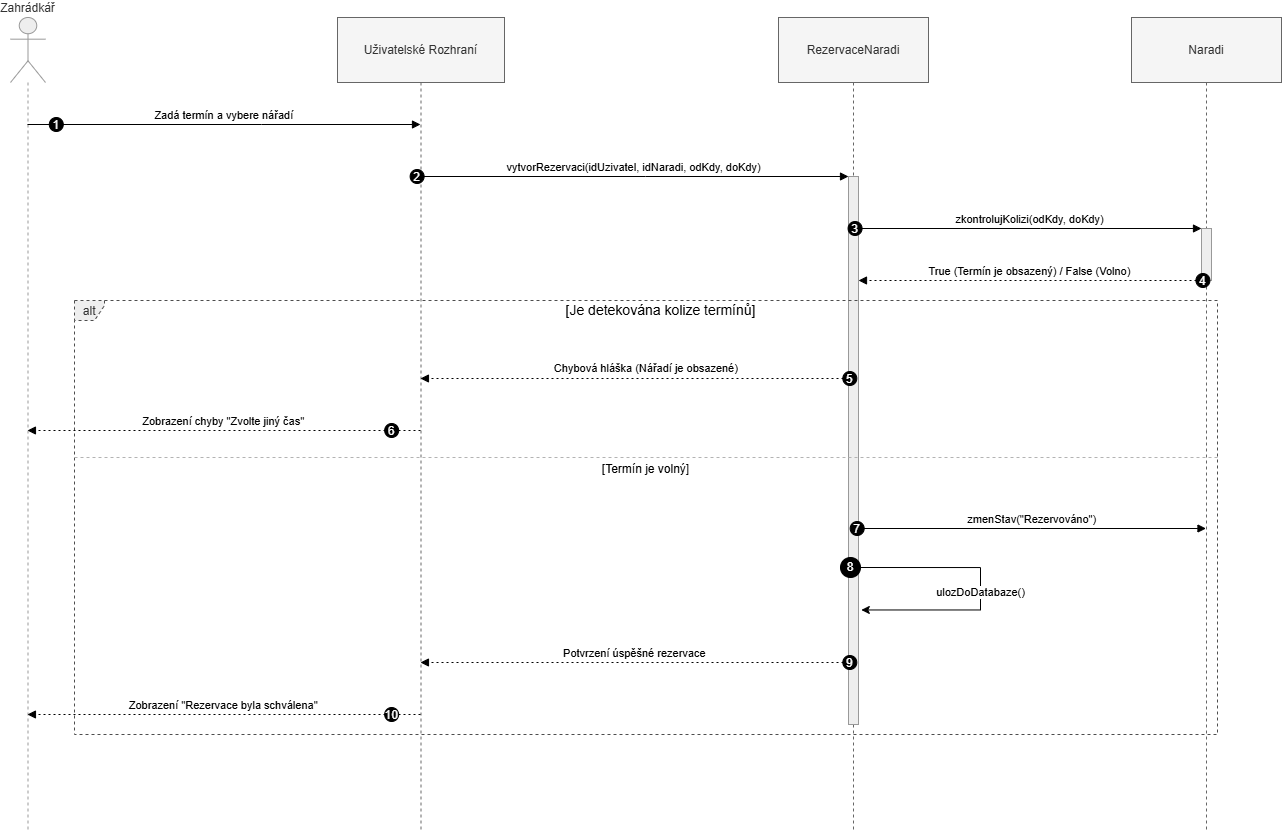

The diagram above was exported from draw.io. Its source (the exported page's mxGraphModel, read from the mxfile embedded in the PNG):
<mxGraphModel dx="1480" dy="821" grid="1" gridSize="10" guides="1" tooltips="1" connect="1" arrows="1" fold="1" page="1" pageScale="1" pageWidth="827" pageHeight="1169" background="#ffffff" math="0" shadow="0">
  <root>
    <mxCell id="0" />
    <mxCell id="1" parent="0" />
    <mxCell id="hjtnkj7svVnwZsLYyG_z-1" parent="1" style="shape=umlLifeline;perimeter=lifelinePerimeter;whiteSpace=wrap;container=1;dropTarget=0;collapsible=0;recursiveResize=0;outlineConnect=0;portConstraint=eastwest;newEdgeStyle={&quot;edgeStyle&quot;:&quot;elbowEdgeStyle&quot;,&quot;elbow&quot;:&quot;vertical&quot;,&quot;curved&quot;:0,&quot;rounded&quot;:0};participant=umlActor;verticalAlign=bottom;labelPosition=center;verticalLabelPosition=top;align=center;size=65;fillColor=light-dark(#eeeeee,#1f2020);strokeColor=light-dark(#999999,#cccccc);fontColor=light-dark(#333333,#cccccc);" value="Zahrádkář" vertex="1">
      <mxGeometry height="812" width="35" x="20" y="20" as="geometry" />
    </mxCell>
    <mxCell id="hjtnkj7svVnwZsLYyG_z-2" parent="1" style="shape=umlLifeline;perimeter=lifelinePerimeter;whiteSpace=wrap;container=1;dropTarget=0;collapsible=0;recursiveResize=0;outlineConnect=0;portConstraint=eastwest;newEdgeStyle={&quot;edgeStyle&quot;:&quot;elbowEdgeStyle&quot;,&quot;elbow&quot;:&quot;vertical&quot;,&quot;curved&quot;:0,&quot;rounded&quot;:0};size=65;fillColor=#f5f5f5;fontColor=#333333;strokeColor=#666666;" value="Uživatelské Rozhraní" vertex="1">
      <mxGeometry height="812" width="167" x="347" y="20" as="geometry" />
    </mxCell>
    <mxCell id="hjtnkj7svVnwZsLYyG_z-3" parent="1" style="shape=umlLifeline;perimeter=lifelinePerimeter;whiteSpace=wrap;container=1;dropTarget=0;collapsible=0;recursiveResize=0;outlineConnect=0;portConstraint=eastwest;newEdgeStyle={&quot;edgeStyle&quot;:&quot;elbowEdgeStyle&quot;,&quot;elbow&quot;:&quot;vertical&quot;,&quot;curved&quot;:0,&quot;rounded&quot;:0};size=65;fillColor=#f5f5f5;fontColor=#333333;strokeColor=#666666;" value="RezervaceNaradi" vertex="1">
      <mxGeometry height="812" width="150" x="788" y="20" as="geometry" />
    </mxCell>
    <mxCell id="hjtnkj7svVnwZsLYyG_z-4" parent="hjtnkj7svVnwZsLYyG_z-3" style="points=[];perimeter=orthogonalPerimeter;outlineConnect=0;targetShapes=umlLifeline;portConstraint=eastwest;newEdgeStyle={&quot;edgeStyle&quot;:&quot;elbowEdgeStyle&quot;,&quot;elbow&quot;:&quot;vertical&quot;,&quot;curved&quot;:0,&quot;rounded&quot;:0};fillColor=light-dark(#eeeeee,#1f2020);strokeColor=light-dark(#999999,#cccccc);fontColor=light-dark(#333333,#cccccc);" value="" vertex="1">
      <mxGeometry height="548" width="10" x="70" y="159" as="geometry" />
    </mxCell>
    <mxCell id="hjtnkj7svVnwZsLYyG_z-5" parent="1" style="shape=umlLifeline;perimeter=lifelinePerimeter;whiteSpace=wrap;container=1;dropTarget=0;collapsible=0;recursiveResize=0;outlineConnect=0;portConstraint=eastwest;newEdgeStyle={&quot;edgeStyle&quot;:&quot;elbowEdgeStyle&quot;,&quot;elbow&quot;:&quot;vertical&quot;,&quot;curved&quot;:0,&quot;rounded&quot;:0};size=65;fillColor=#f5f5f5;strokeColor=#666666;fontColor=#333333;" value="Naradi" vertex="1">
      <mxGeometry height="812" width="150" x="1141" y="20" as="geometry" />
    </mxCell>
    <mxCell id="hjtnkj7svVnwZsLYyG_z-6" parent="hjtnkj7svVnwZsLYyG_z-5" style="points=[];perimeter=orthogonalPerimeter;outlineConnect=0;targetShapes=umlLifeline;portConstraint=eastwest;newEdgeStyle={&quot;edgeStyle&quot;:&quot;elbowEdgeStyle&quot;,&quot;elbow&quot;:&quot;vertical&quot;,&quot;curved&quot;:0,&quot;rounded&quot;:0};fillColor=light-dark(#eeeeee,#1f2020);strokeColor=light-dark(#999999,#cccccc);fontColor=light-dark(#333333,#cccccc);" value="" vertex="1">
      <mxGeometry height="52" width="10" x="70" y="211" as="geometry" />
    </mxCell>
    <mxCell id="hjtnkj7svVnwZsLYyG_z-7" parent="1" style="shape=umlFrame;dashed=1;pointerEvents=0;dropTarget=0;strokeColor=#4D4D4D;height=20;width=30;fillColor=light-dark(#eeeeee,#1f2020);fontColor=light-dark(#333333,#cccccc);" value="alt" vertex="1">
      <mxGeometry height="434" width="1143" x="84" y="303" as="geometry" />
    </mxCell>
    <mxCell id="hjtnkj7svVnwZsLYyG_z-8" parent="hjtnkj7svVnwZsLYyG_z-7" style="text;strokeColor=none;fillColor=none;align=center;verticalAlign=middle;whiteSpace=wrap;labelBackgroundColor=#FFFFFF;fontSize=14;" value="[Je detekována kolize termínů]" vertex="1">
      <mxGeometry height="20" width="1113" x="30" as="geometry" />
    </mxCell>
    <mxCell id="hjtnkj7svVnwZsLYyG_z-9" parent="hjtnkj7svVnwZsLYyG_z-7" style="shape=line;dashed=1;whiteSpace=wrap;verticalAlign=top;labelPosition=center;verticalLabelPosition=middle;align=center;strokeColor=#B3B3B3;labelBackgroundColor=#FFFFFF;" value="[Termín je volný]" vertex="1">
      <mxGeometry height="4" width="1143" y="155" as="geometry" />
    </mxCell>
    <mxCell id="hjtnkj7svVnwZsLYyG_z-10" edge="1" parent="1" source="hjtnkj7svVnwZsLYyG_z-1" style="verticalAlign=bottom;edgeStyle=elbowEdgeStyle;elbow=vertical;curved=0;rounded=0;endArrow=block;labelBackgroundColor=#FFFFFF;" target="hjtnkj7svVnwZsLYyG_z-2" value="Zadá termín a vybere nářadí">
      <mxGeometry relative="1" as="geometry">
        <Array as="points">
          <mxPoint x="271" y="127" />
        </Array>
      </mxGeometry>
    </mxCell>
    <mxCell id="hjtnkj7svVnwZsLYyG_z-11" parent="hjtnkj7svVnwZsLYyG_z-10" style="ellipse;aspect=fixed;fillColor=#000000;align=center;fontColor=#FFFFFF;" value="1" vertex="1">
      <mxGeometry height="14" relative="1" width="14" as="geometry">
        <mxPoint x="-175" y="-7" as="offset" />
      </mxGeometry>
    </mxCell>
    <mxCell id="hjtnkj7svVnwZsLYyG_z-12" edge="1" parent="1" source="hjtnkj7svVnwZsLYyG_z-2" style="verticalAlign=bottom;edgeStyle=elbowEdgeStyle;elbow=vertical;curved=0;rounded=0;endArrow=block;labelBackgroundColor=#FFFFFF;" target="hjtnkj7svVnwZsLYyG_z-4" value="vytvorRezervaci(idUzivatel, idNaradi, odKdy, doKdy)">
      <mxGeometry relative="1" as="geometry">
        <Array as="points">
          <mxPoint x="655" y="179" />
        </Array>
      </mxGeometry>
    </mxCell>
    <mxCell id="hjtnkj7svVnwZsLYyG_z-13" parent="hjtnkj7svVnwZsLYyG_z-12" style="ellipse;aspect=fixed;fillColor=#000000;align=center;fontColor=#FFFFFF;" value="2" vertex="1">
      <mxGeometry height="14" relative="1" width="14" as="geometry">
        <mxPoint x="-224" y="-7" as="offset" />
      </mxGeometry>
    </mxCell>
    <mxCell id="hjtnkj7svVnwZsLYyG_z-14" edge="1" parent="1" source="hjtnkj7svVnwZsLYyG_z-4" style="verticalAlign=bottom;edgeStyle=elbowEdgeStyle;elbow=vertical;curved=0;rounded=0;endArrow=block;labelBackgroundColor=#FFFFFF;" target="hjtnkj7svVnwZsLYyG_z-6" value="zkontrolujKolizi(odKdy, doKdy)">
      <mxGeometry relative="1" as="geometry">
        <Array as="points">
          <mxPoint x="1050" y="231" />
        </Array>
      </mxGeometry>
    </mxCell>
    <mxCell id="hjtnkj7svVnwZsLYyG_z-15" parent="hjtnkj7svVnwZsLYyG_z-14" style="ellipse;aspect=fixed;fillColor=#000000;align=center;fontColor=#FFFFFF;" value="3" vertex="1">
      <mxGeometry height="14" relative="1" width="14" as="geometry">
        <mxPoint x="-182" y="-7" as="offset" />
      </mxGeometry>
    </mxCell>
    <mxCell id="hjtnkj7svVnwZsLYyG_z-16" edge="1" parent="1" source="hjtnkj7svVnwZsLYyG_z-6" style="verticalAlign=bottom;edgeStyle=elbowEdgeStyle;elbow=vertical;curved=0;rounded=0;dashed=1;dashPattern=2 3;endArrow=block;labelBackgroundColor=#FFFFFF;" target="hjtnkj7svVnwZsLYyG_z-4" value="True (Termín je obsazený) / False (Volno)">
      <mxGeometry relative="1" as="geometry">
        <Array as="points">
          <mxPoint x="1051" y="283" />
        </Array>
      </mxGeometry>
    </mxCell>
    <mxCell id="hjtnkj7svVnwZsLYyG_z-17" parent="hjtnkj7svVnwZsLYyG_z-16" style="ellipse;aspect=fixed;fillColor=#000000;align=center;fontColor=#FFFFFF;" value="4" vertex="1">
      <mxGeometry height="14" relative="1" width="14" as="geometry">
        <mxPoint x="166" y="-7" as="offset" />
      </mxGeometry>
    </mxCell>
    <mxCell id="hjtnkj7svVnwZsLYyG_z-18" edge="1" parent="1" source="hjtnkj7svVnwZsLYyG_z-4" style="verticalAlign=bottom;edgeStyle=elbowEdgeStyle;elbow=vertical;curved=0;rounded=0;dashed=1;dashPattern=2 3;endArrow=block;labelBackgroundColor=#FFFFFF;" target="hjtnkj7svVnwZsLYyG_z-2" value="Chybová hláška (Nářadí je obsazené)">
      <mxGeometry relative="1" x="-0.0562" y="-1" as="geometry">
        <mxPoint as="offset" />
        <Array as="points">
          <mxPoint x="656" y="381" />
        </Array>
      </mxGeometry>
    </mxCell>
    <mxCell id="hjtnkj7svVnwZsLYyG_z-19" parent="hjtnkj7svVnwZsLYyG_z-18" style="ellipse;aspect=fixed;fillColor=#000000;align=center;fontColor=#FFFFFF;" value="5" vertex="1">
      <mxGeometry height="14" relative="1" width="14" as="geometry">
        <mxPoint x="208" y="-7" as="offset" />
      </mxGeometry>
    </mxCell>
    <mxCell id="hjtnkj7svVnwZsLYyG_z-20" edge="1" parent="1" source="hjtnkj7svVnwZsLYyG_z-2" style="verticalAlign=bottom;edgeStyle=elbowEdgeStyle;elbow=vertical;curved=0;rounded=0;dashed=1;dashPattern=2 3;endArrow=block;labelBackgroundColor=#FFFFFF;" target="hjtnkj7svVnwZsLYyG_z-1" value="Zobrazení chyby &quot;Zvolte jiný čas&quot;">
      <mxGeometry relative="1" as="geometry">
        <Array as="points">
          <mxPoint x="274" y="433" />
        </Array>
      </mxGeometry>
    </mxCell>
    <mxCell id="hjtnkj7svVnwZsLYyG_z-21" parent="hjtnkj7svVnwZsLYyG_z-20" style="ellipse;aspect=fixed;fillColor=#000000;align=center;fontColor=#FFFFFF;" value="6" vertex="1">
      <mxGeometry height="14" relative="1" width="14" as="geometry">
        <mxPoint x="161" y="-7" as="offset" />
      </mxGeometry>
    </mxCell>
    <mxCell id="hjtnkj7svVnwZsLYyG_z-22" edge="1" parent="1" source="hjtnkj7svVnwZsLYyG_z-4" style="verticalAlign=bottom;edgeStyle=elbowEdgeStyle;elbow=vertical;curved=0;rounded=0;endArrow=block;labelBackgroundColor=#FFFFFF;" target="hjtnkj7svVnwZsLYyG_z-5" value="zmenStav(&quot;Rezervováno&quot;)">
      <mxGeometry relative="1" as="geometry">
        <Array as="points">
          <mxPoint x="1050" y="531" />
        </Array>
      </mxGeometry>
    </mxCell>
    <mxCell id="hjtnkj7svVnwZsLYyG_z-23" parent="hjtnkj7svVnwZsLYyG_z-22" style="ellipse;aspect=fixed;fillColor=#000000;align=center;fontColor=#FFFFFF;" value="7" vertex="1">
      <mxGeometry height="14" relative="1" width="14" as="geometry">
        <mxPoint x="-182" y="-7" as="offset" />
      </mxGeometry>
    </mxCell>
    <mxCell id="hjtnkj7svVnwZsLYyG_z-26" edge="1" parent="1" source="hjtnkj7svVnwZsLYyG_z-4" style="verticalAlign=bottom;edgeStyle=elbowEdgeStyle;elbow=vertical;curved=0;rounded=0;dashed=1;dashPattern=2 3;endArrow=block;labelBackgroundColor=#FFFFFF;" target="hjtnkj7svVnwZsLYyG_z-2" value="Potvrzení úspěšné rezervace">
      <mxGeometry relative="1" as="geometry">
        <Array as="points">
          <mxPoint x="656" y="665" />
        </Array>
      </mxGeometry>
    </mxCell>
    <mxCell id="hjtnkj7svVnwZsLYyG_z-27" parent="hjtnkj7svVnwZsLYyG_z-26" style="ellipse;aspect=fixed;fillColor=#000000;align=center;fontColor=#FFFFFF;" value="9" vertex="1">
      <mxGeometry height="14" relative="1" width="14" as="geometry">
        <mxPoint x="208" y="-7" as="offset" />
      </mxGeometry>
    </mxCell>
    <mxCell id="hjtnkj7svVnwZsLYyG_z-28" edge="1" parent="1" source="hjtnkj7svVnwZsLYyG_z-2" style="verticalAlign=bottom;edgeStyle=elbowEdgeStyle;elbow=vertical;curved=0;rounded=0;dashed=1;dashPattern=2 3;endArrow=block;labelBackgroundColor=#FFFFFF;" target="hjtnkj7svVnwZsLYyG_z-1" value="Zobrazení &quot;Rezervace byla schválena&quot;">
      <mxGeometry relative="1" as="geometry">
        <Array as="points">
          <mxPoint x="274" y="717" />
        </Array>
      </mxGeometry>
    </mxCell>
    <mxCell id="hjtnkj7svVnwZsLYyG_z-29" parent="hjtnkj7svVnwZsLYyG_z-28" style="ellipse;aspect=fixed;fillColor=#000000;align=center;fontColor=#FFFFFF;" value="10" vertex="1">
      <mxGeometry height="14" relative="1" width="14" as="geometry">
        <mxPoint x="161" y="-7" as="offset" />
      </mxGeometry>
    </mxCell>
    <mxCell id="hjtnkj7svVnwZsLYyG_z-35" parent="1" style="ellipse;fillColor=strokeColor;html=1;" value="" vertex="1">
      <mxGeometry height="20" width="20" x="850" y="560" as="geometry" />
    </mxCell>
    <mxCell id="hjtnkj7svVnwZsLYyG_z-36" edge="1" parent="1" source="hjtnkj7svVnwZsLYyG_z-35" style="edgeStyle=orthogonalEdgeStyle;rounded=0;orthogonalLoop=1;jettySize=auto;html=1;exitX=1;exitY=0.5;exitDx=0;exitDy=0;entryX=1.28;entryY=0.791;entryDx=0;entryDy=0;entryPerimeter=0;" target="hjtnkj7svVnwZsLYyG_z-4">
      <mxGeometry relative="1" as="geometry">
        <Array as="points">
          <mxPoint x="990" y="570" />
          <mxPoint x="990" y="612" />
        </Array>
      </mxGeometry>
    </mxCell>
    <mxCell id="hjtnkj7svVnwZsLYyG_z-37" connectable="0" parent="hjtnkj7svVnwZsLYyG_z-36" style="edgeLabel;html=1;align=center;verticalAlign=middle;resizable=0;points=[];" value="ulozDoDatabaze()" vertex="1">
      <mxGeometry relative="1" x="0.0258" y="-1" as="geometry">
        <mxPoint as="offset" />
      </mxGeometry>
    </mxCell>
    <mxCell id="hjtnkj7svVnwZsLYyG_z-38" parent="1" style="text;html=1;whiteSpace=wrap;strokeColor=none;fillColor=none;align=center;verticalAlign=middle;rounded=0;fontColor=#FFFFFF;" value="8" vertex="1">
      <mxGeometry height="30" width="60" x="830" y="555" as="geometry" />
    </mxCell>
  </root>
</mxGraphModel>